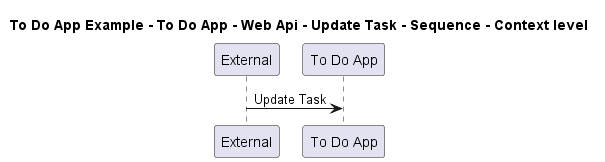

The diagram above was rendered by PlantUML. Its source (embedded in the PNG):
@startuml

title To Do App Example - To Do App - Web Api - Update Task - Sequence - Context level

participant "External" as C4InterFlow.SoftwareSystems.ExternalSystem
participant "To Do App" as ToDoAppExample.SoftwareSystems.ToDoApp

C4InterFlow.SoftwareSystems.ExternalSystem -> ToDoAppExample.SoftwareSystems.ToDoApp : Update Task


@enduml